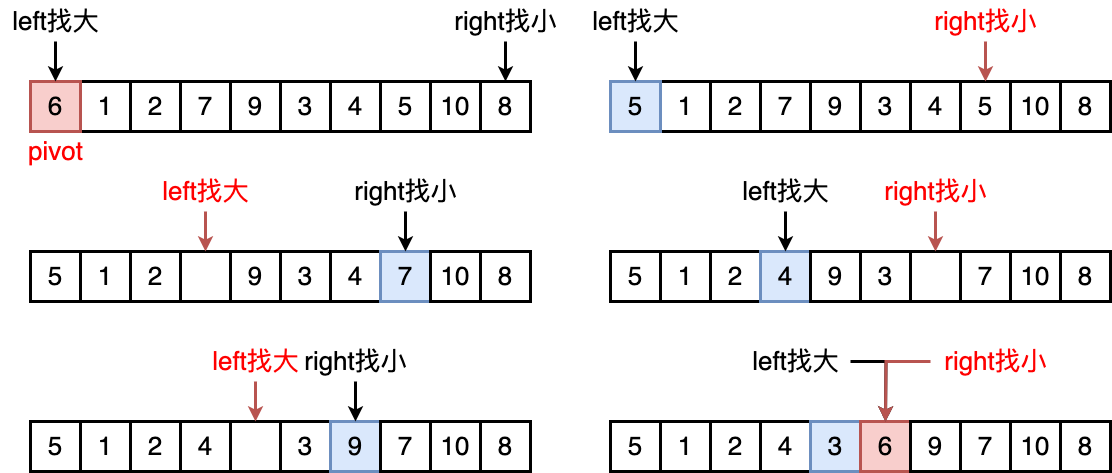

The diagram above was exported from draw.io. Its source (the exported page's mxGraphModel, read from the mxfile embedded in the PNG):
<mxGraphModel dx="889" dy="660" grid="1" gridSize="10" guides="1" tooltips="1" connect="1" arrows="1" fold="1" page="0" pageScale="1" pageWidth="827" pageHeight="1169" background="#ffffff" math="0" shadow="0">
  <root>
    <mxCell id="0" />
    <mxCell id="1" parent="0" />
    <mxCell id="525Saabk7ybLob_FMe0F-2" value="&lt;font style=&quot;font-size: 26px;&quot;&gt;1&lt;/font&gt;" style="rounded=0;whiteSpace=wrap;html=1;strokeWidth=3;" parent="1" vertex="1">
      <mxGeometry x="400" y="310" width="50" height="50" as="geometry" />
    </mxCell>
    <mxCell id="525Saabk7ybLob_FMe0F-3" value="&lt;font style=&quot;font-size: 26px;&quot;&gt;2&lt;/font&gt;" style="rounded=0;whiteSpace=wrap;html=1;strokeWidth=3;" parent="1" vertex="1">
      <mxGeometry x="450" y="310" width="50" height="50" as="geometry" />
    </mxCell>
    <mxCell id="525Saabk7ybLob_FMe0F-4" value="&lt;font style=&quot;font-size: 26px;&quot;&gt;7&lt;/font&gt;" style="rounded=0;whiteSpace=wrap;html=1;strokeWidth=3;" parent="1" vertex="1">
      <mxGeometry x="500" y="310" width="50" height="50" as="geometry" />
    </mxCell>
    <mxCell id="525Saabk7ybLob_FMe0F-5" value="&lt;font style=&quot;font-size: 26px;&quot;&gt;9&lt;/font&gt;" style="rounded=0;whiteSpace=wrap;html=1;strokeWidth=3;" parent="1" vertex="1">
      <mxGeometry x="550" y="310" width="50" height="50" as="geometry" />
    </mxCell>
    <mxCell id="525Saabk7ybLob_FMe0F-6" value="&lt;font style=&quot;font-size: 26px;&quot;&gt;3&lt;/font&gt;" style="rounded=0;whiteSpace=wrap;html=1;strokeWidth=3;" parent="1" vertex="1">
      <mxGeometry x="600" y="310" width="50" height="50" as="geometry" />
    </mxCell>
    <mxCell id="525Saabk7ybLob_FMe0F-7" value="&lt;font style=&quot;font-size: 26px;&quot;&gt;4&lt;/font&gt;" style="rounded=0;whiteSpace=wrap;html=1;strokeWidth=3;" parent="1" vertex="1">
      <mxGeometry x="650" y="310" width="50" height="50" as="geometry" />
    </mxCell>
    <mxCell id="525Saabk7ybLob_FMe0F-8" value="&lt;font style=&quot;font-size: 26px;&quot;&gt;5&lt;/font&gt;" style="rounded=0;whiteSpace=wrap;html=1;strokeWidth=3;" parent="1" vertex="1">
      <mxGeometry x="700" y="310" width="50" height="50" as="geometry" />
    </mxCell>
    <mxCell id="525Saabk7ybLob_FMe0F-9" value="&lt;font style=&quot;font-size: 26px;&quot;&gt;10&lt;/font&gt;" style="rounded=0;whiteSpace=wrap;html=1;strokeWidth=3;" parent="1" vertex="1">
      <mxGeometry x="750" y="310" width="50" height="50" as="geometry" />
    </mxCell>
    <mxCell id="525Saabk7ybLob_FMe0F-10" value="&lt;font style=&quot;font-size: 26px;&quot;&gt;8&lt;/font&gt;" style="rounded=0;whiteSpace=wrap;html=1;strokeWidth=3;" parent="1" vertex="1">
      <mxGeometry x="800" y="310" width="50" height="50" as="geometry" />
    </mxCell>
    <mxCell id="525Saabk7ybLob_FMe0F-1" value="&lt;font style=&quot;font-size: 26px;&quot;&gt;6&lt;/font&gt;" style="rounded=0;whiteSpace=wrap;html=1;strokeWidth=3;fillColor=#f8cecc;strokeColor=#b85450;" parent="1" vertex="1">
      <mxGeometry x="350" y="310" width="50" height="50" as="geometry" />
    </mxCell>
    <mxCell id="525Saabk7ybLob_FMe0F-12" value="&lt;font color=&quot;#ff0000&quot; style=&quot;font-size: 26px;&quot;&gt;pivot&lt;/font&gt;" style="text;html=1;align=center;verticalAlign=middle;resizable=0;points=[];autosize=1;strokeColor=none;fillColor=none;" parent="1" vertex="1">
      <mxGeometry x="335" y="360" width="80" height="40" as="geometry" />
    </mxCell>
    <mxCell id="525Saabk7ybLob_FMe0F-17" style="edgeStyle=orthogonalEdgeStyle;rounded=0;orthogonalLoop=1;jettySize=auto;html=1;entryX=0.5;entryY=0;entryDx=0;entryDy=0;strokeWidth=3;" parent="1" source="525Saabk7ybLob_FMe0F-16" target="525Saabk7ybLob_FMe0F-1" edge="1">
      <mxGeometry relative="1" as="geometry" />
    </mxCell>
    <mxCell id="525Saabk7ybLob_FMe0F-16" value="&lt;font style=&quot;font-size: 26px;&quot;&gt;left找大&lt;/font&gt;" style="text;html=1;align=center;verticalAlign=middle;resizable=0;points=[];autosize=1;strokeColor=none;fillColor=none;" parent="1" vertex="1">
      <mxGeometry x="320" y="230" width="110" height="40" as="geometry" />
    </mxCell>
    <mxCell id="525Saabk7ybLob_FMe0F-19" style="edgeStyle=orthogonalEdgeStyle;rounded=0;orthogonalLoop=1;jettySize=auto;html=1;strokeWidth=3;" parent="1" source="525Saabk7ybLob_FMe0F-18" target="525Saabk7ybLob_FMe0F-10" edge="1">
      <mxGeometry relative="1" as="geometry" />
    </mxCell>
    <mxCell id="525Saabk7ybLob_FMe0F-18" value="&lt;span style=&quot;font-size: 26px;&quot;&gt;right找小&lt;/span&gt;" style="text;html=1;align=center;verticalAlign=middle;resizable=0;points=[];autosize=1;strokeColor=none;fillColor=none;strokeWidth=3;" parent="1" vertex="1">
      <mxGeometry x="760" y="230" width="130" height="40" as="geometry" />
    </mxCell>
    <mxCell id="0VJGoQxpnJD60aTGEu1D-1" value="&lt;font style=&quot;font-size: 26px;&quot;&gt;1&lt;/font&gt;" style="rounded=0;whiteSpace=wrap;html=1;strokeWidth=3;" parent="1" vertex="1">
      <mxGeometry x="980" y="310" width="50" height="50" as="geometry" />
    </mxCell>
    <mxCell id="0VJGoQxpnJD60aTGEu1D-2" value="&lt;font style=&quot;font-size: 26px;&quot;&gt;2&lt;/font&gt;" style="rounded=0;whiteSpace=wrap;html=1;strokeWidth=3;" parent="1" vertex="1">
      <mxGeometry x="1030" y="310" width="50" height="50" as="geometry" />
    </mxCell>
    <mxCell id="0VJGoQxpnJD60aTGEu1D-3" value="&lt;font style=&quot;font-size: 26px;&quot;&gt;7&lt;/font&gt;" style="rounded=0;whiteSpace=wrap;html=1;strokeWidth=3;" parent="1" vertex="1">
      <mxGeometry x="1080" y="310" width="50" height="50" as="geometry" />
    </mxCell>
    <mxCell id="0VJGoQxpnJD60aTGEu1D-4" value="&lt;font style=&quot;font-size: 26px;&quot;&gt;9&lt;/font&gt;" style="rounded=0;whiteSpace=wrap;html=1;strokeWidth=3;" parent="1" vertex="1">
      <mxGeometry x="1130" y="310" width="50" height="50" as="geometry" />
    </mxCell>
    <mxCell id="0VJGoQxpnJD60aTGEu1D-5" value="&lt;font style=&quot;font-size: 26px;&quot;&gt;3&lt;/font&gt;" style="rounded=0;whiteSpace=wrap;html=1;strokeWidth=3;" parent="1" vertex="1">
      <mxGeometry x="1180" y="310" width="50" height="50" as="geometry" />
    </mxCell>
    <mxCell id="0VJGoQxpnJD60aTGEu1D-6" value="&lt;font style=&quot;font-size: 26px;&quot;&gt;4&lt;/font&gt;" style="rounded=0;whiteSpace=wrap;html=1;strokeWidth=3;" parent="1" vertex="1">
      <mxGeometry x="1230" y="310" width="50" height="50" as="geometry" />
    </mxCell>
    <mxCell id="0VJGoQxpnJD60aTGEu1D-7" value="&lt;font style=&quot;font-size: 26px;&quot;&gt;5&lt;/font&gt;" style="rounded=0;whiteSpace=wrap;html=1;strokeWidth=3;" parent="1" vertex="1">
      <mxGeometry x="1280" y="310" width="50" height="50" as="geometry" />
    </mxCell>
    <mxCell id="0VJGoQxpnJD60aTGEu1D-8" value="&lt;font style=&quot;font-size: 26px;&quot;&gt;10&lt;/font&gt;" style="rounded=0;whiteSpace=wrap;html=1;strokeWidth=3;" parent="1" vertex="1">
      <mxGeometry x="1330" y="310" width="50" height="50" as="geometry" />
    </mxCell>
    <mxCell id="0VJGoQxpnJD60aTGEu1D-9" value="&lt;font style=&quot;font-size: 26px;&quot;&gt;8&lt;/font&gt;" style="rounded=0;whiteSpace=wrap;html=1;strokeWidth=3;" parent="1" vertex="1">
      <mxGeometry x="1380" y="310" width="50" height="50" as="geometry" />
    </mxCell>
    <mxCell id="0VJGoQxpnJD60aTGEu1D-10" value="&lt;font style=&quot;font-size: 26px;&quot;&gt;5&lt;/font&gt;" style="rounded=0;whiteSpace=wrap;html=1;strokeWidth=3;fillColor=#dae8fc;strokeColor=#6c8ebf;" parent="1" vertex="1">
      <mxGeometry x="930" y="310" width="50" height="50" as="geometry" />
    </mxCell>
    <mxCell id="0VJGoQxpnJD60aTGEu1D-12" style="edgeStyle=orthogonalEdgeStyle;rounded=0;orthogonalLoop=1;jettySize=auto;html=1;entryX=0.5;entryY=0;entryDx=0;entryDy=0;strokeWidth=3;" parent="1" source="0VJGoQxpnJD60aTGEu1D-13" target="0VJGoQxpnJD60aTGEu1D-10" edge="1">
      <mxGeometry relative="1" as="geometry" />
    </mxCell>
    <mxCell id="0VJGoQxpnJD60aTGEu1D-13" value="&lt;font style=&quot;font-size: 26px;&quot;&gt;left找大&lt;/font&gt;" style="text;html=1;align=center;verticalAlign=middle;resizable=0;points=[];autosize=1;strokeColor=none;fillColor=none;" parent="1" vertex="1">
      <mxGeometry x="900" y="230" width="110" height="40" as="geometry" />
    </mxCell>
    <mxCell id="0VJGoQxpnJD60aTGEu1D-14" style="edgeStyle=orthogonalEdgeStyle;rounded=0;orthogonalLoop=1;jettySize=auto;html=1;strokeWidth=3;fillColor=#f8cecc;strokeColor=#b85450;" parent="1" source="0VJGoQxpnJD60aTGEu1D-15" edge="1">
      <mxGeometry relative="1" as="geometry">
        <mxPoint x="1305" y="310" as="targetPoint" />
      </mxGeometry>
    </mxCell>
    <mxCell id="0VJGoQxpnJD60aTGEu1D-15" value="&lt;span style=&quot;font-size: 26px;&quot;&gt;&lt;font color=&quot;#ff0000&quot;&gt;right找小&lt;/font&gt;&lt;/span&gt;" style="text;html=1;align=center;verticalAlign=middle;resizable=0;points=[];autosize=1;strokeColor=none;fillColor=none;strokeWidth=3;" parent="1" vertex="1">
      <mxGeometry x="1240" y="230" width="130" height="40" as="geometry" />
    </mxCell>
    <mxCell id="0VJGoQxpnJD60aTGEu1D-16" value="&lt;font style=&quot;font-size: 26px;&quot;&gt;1&lt;/font&gt;" style="rounded=0;whiteSpace=wrap;html=1;strokeWidth=3;" parent="1" vertex="1">
      <mxGeometry x="400" y="480" width="50" height="50" as="geometry" />
    </mxCell>
    <mxCell id="0VJGoQxpnJD60aTGEu1D-17" value="&lt;font style=&quot;font-size: 26px;&quot;&gt;2&lt;/font&gt;" style="rounded=0;whiteSpace=wrap;html=1;strokeWidth=3;" parent="1" vertex="1">
      <mxGeometry x="450" y="480" width="50" height="50" as="geometry" />
    </mxCell>
    <mxCell id="0VJGoQxpnJD60aTGEu1D-18" value="" style="rounded=0;whiteSpace=wrap;html=1;strokeWidth=3;" parent="1" vertex="1">
      <mxGeometry x="500" y="480" width="50" height="50" as="geometry" />
    </mxCell>
    <mxCell id="0VJGoQxpnJD60aTGEu1D-19" value="&lt;font style=&quot;font-size: 26px;&quot;&gt;9&lt;/font&gt;" style="rounded=0;whiteSpace=wrap;html=1;strokeWidth=3;" parent="1" vertex="1">
      <mxGeometry x="550" y="480" width="50" height="50" as="geometry" />
    </mxCell>
    <mxCell id="0VJGoQxpnJD60aTGEu1D-20" value="&lt;font style=&quot;font-size: 26px;&quot;&gt;3&lt;/font&gt;" style="rounded=0;whiteSpace=wrap;html=1;strokeWidth=3;" parent="1" vertex="1">
      <mxGeometry x="600" y="480" width="50" height="50" as="geometry" />
    </mxCell>
    <mxCell id="0VJGoQxpnJD60aTGEu1D-21" value="&lt;font style=&quot;font-size: 26px;&quot;&gt;4&lt;/font&gt;" style="rounded=0;whiteSpace=wrap;html=1;strokeWidth=3;" parent="1" vertex="1">
      <mxGeometry x="650" y="480" width="50" height="50" as="geometry" />
    </mxCell>
    <mxCell id="0VJGoQxpnJD60aTGEu1D-22" value="&lt;font style=&quot;font-size: 26px;&quot;&gt;7&lt;/font&gt;" style="rounded=0;whiteSpace=wrap;html=1;strokeWidth=3;fillColor=#dae8fc;strokeColor=#6c8ebf;" parent="1" vertex="1">
      <mxGeometry x="700" y="480" width="50" height="50" as="geometry" />
    </mxCell>
    <mxCell id="0VJGoQxpnJD60aTGEu1D-23" value="&lt;font style=&quot;font-size: 26px;&quot;&gt;10&lt;/font&gt;" style="rounded=0;whiteSpace=wrap;html=1;strokeWidth=3;" parent="1" vertex="1">
      <mxGeometry x="750" y="480" width="50" height="50" as="geometry" />
    </mxCell>
    <mxCell id="0VJGoQxpnJD60aTGEu1D-24" value="&lt;font style=&quot;font-size: 26px;&quot;&gt;8&lt;/font&gt;" style="rounded=0;whiteSpace=wrap;html=1;strokeWidth=3;" parent="1" vertex="1">
      <mxGeometry x="800" y="480" width="50" height="50" as="geometry" />
    </mxCell>
    <mxCell id="0VJGoQxpnJD60aTGEu1D-25" value="&lt;font style=&quot;font-size: 26px;&quot;&gt;5&lt;/font&gt;" style="rounded=0;whiteSpace=wrap;html=1;strokeWidth=3;" parent="1" vertex="1">
      <mxGeometry x="350" y="480" width="50" height="50" as="geometry" />
    </mxCell>
    <mxCell id="0VJGoQxpnJD60aTGEu1D-27" style="edgeStyle=orthogonalEdgeStyle;rounded=0;orthogonalLoop=1;jettySize=auto;html=1;entryX=0.5;entryY=0;entryDx=0;entryDy=0;strokeWidth=3;fillColor=#f8cecc;strokeColor=#b85450;" parent="1" source="0VJGoQxpnJD60aTGEu1D-28" edge="1">
      <mxGeometry relative="1" as="geometry">
        <mxPoint x="525" y="480" as="targetPoint" />
      </mxGeometry>
    </mxCell>
    <mxCell id="0VJGoQxpnJD60aTGEu1D-28" value="&lt;font color=&quot;#ff0000&quot; style=&quot;font-size: 26px;&quot;&gt;left找大&lt;/font&gt;" style="text;html=1;align=center;verticalAlign=middle;resizable=0;points=[];autosize=1;strokeColor=none;fillColor=none;" parent="1" vertex="1">
      <mxGeometry x="470" y="400" width="110" height="40" as="geometry" />
    </mxCell>
    <mxCell id="0VJGoQxpnJD60aTGEu1D-29" style="edgeStyle=orthogonalEdgeStyle;rounded=0;orthogonalLoop=1;jettySize=auto;html=1;strokeWidth=3;" parent="1" source="0VJGoQxpnJD60aTGEu1D-30" edge="1">
      <mxGeometry relative="1" as="geometry">
        <mxPoint x="725" y="480" as="targetPoint" />
      </mxGeometry>
    </mxCell>
    <mxCell id="0VJGoQxpnJD60aTGEu1D-30" value="&lt;span style=&quot;font-size: 26px;&quot;&gt;right找小&lt;/span&gt;" style="text;html=1;align=center;verticalAlign=middle;resizable=0;points=[];autosize=1;strokeColor=none;fillColor=none;strokeWidth=3;" parent="1" vertex="1">
      <mxGeometry x="660" y="400" width="130" height="40" as="geometry" />
    </mxCell>
    <mxCell id="0VJGoQxpnJD60aTGEu1D-31" value="&lt;font style=&quot;font-size: 26px;&quot;&gt;1&lt;/font&gt;" style="rounded=0;whiteSpace=wrap;html=1;strokeWidth=3;" parent="1" vertex="1">
      <mxGeometry x="980" y="480" width="50" height="50" as="geometry" />
    </mxCell>
    <mxCell id="0VJGoQxpnJD60aTGEu1D-32" value="&lt;font style=&quot;font-size: 26px;&quot;&gt;2&lt;/font&gt;" style="rounded=0;whiteSpace=wrap;html=1;strokeWidth=3;" parent="1" vertex="1">
      <mxGeometry x="1030" y="480" width="50" height="50" as="geometry" />
    </mxCell>
    <mxCell id="0VJGoQxpnJD60aTGEu1D-33" value="&lt;font style=&quot;font-size: 26px;&quot;&gt;4&lt;/font&gt;" style="rounded=0;whiteSpace=wrap;html=1;strokeWidth=3;fillColor=#dae8fc;strokeColor=#6c8ebf;" parent="1" vertex="1">
      <mxGeometry x="1080" y="480" width="50" height="50" as="geometry" />
    </mxCell>
    <mxCell id="0VJGoQxpnJD60aTGEu1D-34" value="&lt;font style=&quot;font-size: 26px;&quot;&gt;9&lt;/font&gt;" style="rounded=0;whiteSpace=wrap;html=1;strokeWidth=3;" parent="1" vertex="1">
      <mxGeometry x="1130" y="480" width="50" height="50" as="geometry" />
    </mxCell>
    <mxCell id="0VJGoQxpnJD60aTGEu1D-35" value="&lt;font style=&quot;font-size: 26px;&quot;&gt;3&lt;/font&gt;" style="rounded=0;whiteSpace=wrap;html=1;strokeWidth=3;" parent="1" vertex="1">
      <mxGeometry x="1180" y="480" width="50" height="50" as="geometry" />
    </mxCell>
    <mxCell id="0VJGoQxpnJD60aTGEu1D-36" value="" style="rounded=0;whiteSpace=wrap;html=1;strokeWidth=3;" parent="1" vertex="1">
      <mxGeometry x="1230" y="480" width="50" height="50" as="geometry" />
    </mxCell>
    <mxCell id="0VJGoQxpnJD60aTGEu1D-37" value="&lt;font style=&quot;font-size: 26px;&quot;&gt;7&lt;/font&gt;" style="rounded=0;whiteSpace=wrap;html=1;strokeWidth=3;" parent="1" vertex="1">
      <mxGeometry x="1280" y="480" width="50" height="50" as="geometry" />
    </mxCell>
    <mxCell id="0VJGoQxpnJD60aTGEu1D-38" value="&lt;font style=&quot;font-size: 26px;&quot;&gt;10&lt;/font&gt;" style="rounded=0;whiteSpace=wrap;html=1;strokeWidth=3;" parent="1" vertex="1">
      <mxGeometry x="1330" y="480" width="50" height="50" as="geometry" />
    </mxCell>
    <mxCell id="0VJGoQxpnJD60aTGEu1D-39" value="&lt;font style=&quot;font-size: 26px;&quot;&gt;8&lt;/font&gt;" style="rounded=0;whiteSpace=wrap;html=1;strokeWidth=3;" parent="1" vertex="1">
      <mxGeometry x="1380" y="480" width="50" height="50" as="geometry" />
    </mxCell>
    <mxCell id="0VJGoQxpnJD60aTGEu1D-40" value="&lt;font style=&quot;font-size: 26px;&quot;&gt;5&lt;/font&gt;" style="rounded=0;whiteSpace=wrap;html=1;strokeWidth=3;" parent="1" vertex="1">
      <mxGeometry x="930" y="480" width="50" height="50" as="geometry" />
    </mxCell>
    <mxCell id="0VJGoQxpnJD60aTGEu1D-41" style="edgeStyle=orthogonalEdgeStyle;rounded=0;orthogonalLoop=1;jettySize=auto;html=1;entryX=0.5;entryY=0;entryDx=0;entryDy=0;strokeWidth=3;" parent="1" source="0VJGoQxpnJD60aTGEu1D-42" edge="1">
      <mxGeometry relative="1" as="geometry">
        <mxPoint x="1105" y="480" as="targetPoint" />
      </mxGeometry>
    </mxCell>
    <mxCell id="0VJGoQxpnJD60aTGEu1D-42" value="&lt;font style=&quot;font-size: 26px;&quot;&gt;left找大&lt;/font&gt;" style="text;html=1;align=center;verticalAlign=middle;resizable=0;points=[];autosize=1;strokeColor=none;fillColor=none;" parent="1" vertex="1">
      <mxGeometry x="1050" y="400" width="110" height="40" as="geometry" />
    </mxCell>
    <mxCell id="0VJGoQxpnJD60aTGEu1D-43" style="edgeStyle=orthogonalEdgeStyle;rounded=0;orthogonalLoop=1;jettySize=auto;html=1;strokeWidth=3;fillColor=#f8cecc;strokeColor=#b85450;" parent="1" source="0VJGoQxpnJD60aTGEu1D-44" edge="1">
      <mxGeometry relative="1" as="geometry">
        <mxPoint x="1255" y="480" as="targetPoint" />
      </mxGeometry>
    </mxCell>
    <mxCell id="0VJGoQxpnJD60aTGEu1D-44" value="&lt;span style=&quot;font-size: 26px;&quot;&gt;&lt;font color=&quot;#ff0000&quot;&gt;right找小&lt;/font&gt;&lt;/span&gt;" style="text;html=1;align=center;verticalAlign=middle;resizable=0;points=[];autosize=1;strokeColor=none;fillColor=none;strokeWidth=3;" parent="1" vertex="1">
      <mxGeometry x="1190" y="400" width="130" height="40" as="geometry" />
    </mxCell>
    <mxCell id="0VJGoQxpnJD60aTGEu1D-45" value="&lt;font style=&quot;font-size: 26px;&quot;&gt;1&lt;/font&gt;" style="rounded=0;whiteSpace=wrap;html=1;strokeWidth=3;" parent="1" vertex="1">
      <mxGeometry x="400" y="650" width="50" height="50" as="geometry" />
    </mxCell>
    <mxCell id="0VJGoQxpnJD60aTGEu1D-46" value="&lt;font style=&quot;font-size: 26px;&quot;&gt;2&lt;/font&gt;" style="rounded=0;whiteSpace=wrap;html=1;strokeWidth=3;" parent="1" vertex="1">
      <mxGeometry x="450" y="650" width="50" height="50" as="geometry" />
    </mxCell>
    <mxCell id="0VJGoQxpnJD60aTGEu1D-47" value="&lt;font style=&quot;font-size: 26px;&quot;&gt;4&lt;/font&gt;" style="rounded=0;whiteSpace=wrap;html=1;strokeWidth=3;" parent="1" vertex="1">
      <mxGeometry x="500" y="650" width="50" height="50" as="geometry" />
    </mxCell>
    <mxCell id="0VJGoQxpnJD60aTGEu1D-48" value="" style="rounded=0;whiteSpace=wrap;html=1;strokeWidth=3;" parent="1" vertex="1">
      <mxGeometry x="550" y="650" width="50" height="50" as="geometry" />
    </mxCell>
    <mxCell id="0VJGoQxpnJD60aTGEu1D-49" value="&lt;font style=&quot;font-size: 26px;&quot;&gt;3&lt;/font&gt;" style="rounded=0;whiteSpace=wrap;html=1;strokeWidth=3;" parent="1" vertex="1">
      <mxGeometry x="600" y="650" width="50" height="50" as="geometry" />
    </mxCell>
    <mxCell id="0VJGoQxpnJD60aTGEu1D-50" value="&lt;font style=&quot;font-size: 26px;&quot;&gt;9&lt;/font&gt;" style="rounded=0;whiteSpace=wrap;html=1;strokeWidth=3;fillColor=#dae8fc;strokeColor=#6c8ebf;" parent="1" vertex="1">
      <mxGeometry x="650" y="650" width="50" height="50" as="geometry" />
    </mxCell>
    <mxCell id="0VJGoQxpnJD60aTGEu1D-51" value="&lt;font style=&quot;font-size: 26px;&quot;&gt;7&lt;/font&gt;" style="rounded=0;whiteSpace=wrap;html=1;strokeWidth=3;" parent="1" vertex="1">
      <mxGeometry x="700" y="650" width="50" height="50" as="geometry" />
    </mxCell>
    <mxCell id="0VJGoQxpnJD60aTGEu1D-52" value="&lt;font style=&quot;font-size: 26px;&quot;&gt;10&lt;/font&gt;" style="rounded=0;whiteSpace=wrap;html=1;strokeWidth=3;" parent="1" vertex="1">
      <mxGeometry x="750" y="650" width="50" height="50" as="geometry" />
    </mxCell>
    <mxCell id="0VJGoQxpnJD60aTGEu1D-53" value="&lt;font style=&quot;font-size: 26px;&quot;&gt;8&lt;/font&gt;" style="rounded=0;whiteSpace=wrap;html=1;strokeWidth=3;" parent="1" vertex="1">
      <mxGeometry x="800" y="650" width="50" height="50" as="geometry" />
    </mxCell>
    <mxCell id="0VJGoQxpnJD60aTGEu1D-54" value="&lt;font style=&quot;font-size: 26px;&quot;&gt;5&lt;/font&gt;" style="rounded=0;whiteSpace=wrap;html=1;strokeWidth=3;" parent="1" vertex="1">
      <mxGeometry x="350" y="650" width="50" height="50" as="geometry" />
    </mxCell>
    <mxCell id="0VJGoQxpnJD60aTGEu1D-55" style="edgeStyle=orthogonalEdgeStyle;rounded=0;orthogonalLoop=1;jettySize=auto;html=1;entryX=0.5;entryY=0;entryDx=0;entryDy=0;strokeWidth=3;fillColor=#f8cecc;strokeColor=#b85450;" parent="1" source="0VJGoQxpnJD60aTGEu1D-56" edge="1">
      <mxGeometry relative="1" as="geometry">
        <mxPoint x="575" y="650" as="targetPoint" />
      </mxGeometry>
    </mxCell>
    <mxCell id="0VJGoQxpnJD60aTGEu1D-56" value="&lt;font color=&quot;#ff0000&quot; style=&quot;font-size: 26px;&quot;&gt;left找大&lt;/font&gt;" style="text;html=1;align=center;verticalAlign=middle;resizable=0;points=[];autosize=1;strokeColor=none;fillColor=none;" parent="1" vertex="1">
      <mxGeometry x="520" y="570" width="110" height="40" as="geometry" />
    </mxCell>
    <mxCell id="0VJGoQxpnJD60aTGEu1D-57" style="edgeStyle=orthogonalEdgeStyle;rounded=0;orthogonalLoop=1;jettySize=auto;html=1;strokeWidth=3;" parent="1" source="0VJGoQxpnJD60aTGEu1D-58" edge="1">
      <mxGeometry relative="1" as="geometry">
        <mxPoint x="675" y="650" as="targetPoint" />
      </mxGeometry>
    </mxCell>
    <mxCell id="0VJGoQxpnJD60aTGEu1D-58" value="&lt;span style=&quot;font-size: 26px;&quot;&gt;right找小&lt;/span&gt;" style="text;html=1;align=center;verticalAlign=middle;resizable=0;points=[];autosize=1;strokeColor=none;fillColor=none;strokeWidth=3;" parent="1" vertex="1">
      <mxGeometry x="610" y="570" width="130" height="40" as="geometry" />
    </mxCell>
    <mxCell id="0VJGoQxpnJD60aTGEu1D-59" value="&lt;font style=&quot;font-size: 26px;&quot;&gt;1&lt;/font&gt;" style="rounded=0;whiteSpace=wrap;html=1;strokeWidth=3;" parent="1" vertex="1">
      <mxGeometry x="980" y="650" width="50" height="50" as="geometry" />
    </mxCell>
    <mxCell id="0VJGoQxpnJD60aTGEu1D-60" value="&lt;font style=&quot;font-size: 26px;&quot;&gt;2&lt;/font&gt;" style="rounded=0;whiteSpace=wrap;html=1;strokeWidth=3;" parent="1" vertex="1">
      <mxGeometry x="1030" y="650" width="50" height="50" as="geometry" />
    </mxCell>
    <mxCell id="0VJGoQxpnJD60aTGEu1D-61" value="&lt;font style=&quot;font-size: 26px;&quot;&gt;4&lt;/font&gt;" style="rounded=0;whiteSpace=wrap;html=1;strokeWidth=3;" parent="1" vertex="1">
      <mxGeometry x="1080" y="650" width="50" height="50" as="geometry" />
    </mxCell>
    <mxCell id="0VJGoQxpnJD60aTGEu1D-62" value="&lt;font style=&quot;font-size: 26px;&quot;&gt;3&lt;/font&gt;" style="rounded=0;whiteSpace=wrap;html=1;strokeWidth=3;fillColor=#dae8fc;strokeColor=#6c8ebf;" parent="1" vertex="1">
      <mxGeometry x="1130" y="650" width="50" height="50" as="geometry" />
    </mxCell>
    <mxCell id="0VJGoQxpnJD60aTGEu1D-63" value="&lt;font style=&quot;font-size: 26px;&quot;&gt;6&lt;/font&gt;" style="rounded=0;whiteSpace=wrap;html=1;strokeWidth=3;fillColor=#f8cecc;strokeColor=#b85450;" parent="1" vertex="1">
      <mxGeometry x="1180" y="650" width="50" height="50" as="geometry" />
    </mxCell>
    <mxCell id="0VJGoQxpnJD60aTGEu1D-64" value="&lt;font style=&quot;font-size: 26px;&quot;&gt;9&lt;/font&gt;" style="rounded=0;whiteSpace=wrap;html=1;strokeWidth=3;" parent="1" vertex="1">
      <mxGeometry x="1230" y="650" width="50" height="50" as="geometry" />
    </mxCell>
    <mxCell id="0VJGoQxpnJD60aTGEu1D-65" value="&lt;font style=&quot;font-size: 26px;&quot;&gt;7&lt;/font&gt;" style="rounded=0;whiteSpace=wrap;html=1;strokeWidth=3;" parent="1" vertex="1">
      <mxGeometry x="1280" y="650" width="50" height="50" as="geometry" />
    </mxCell>
    <mxCell id="0VJGoQxpnJD60aTGEu1D-66" value="&lt;font style=&quot;font-size: 26px;&quot;&gt;10&lt;/font&gt;" style="rounded=0;whiteSpace=wrap;html=1;strokeWidth=3;" parent="1" vertex="1">
      <mxGeometry x="1330" y="650" width="50" height="50" as="geometry" />
    </mxCell>
    <mxCell id="0VJGoQxpnJD60aTGEu1D-67" value="&lt;font style=&quot;font-size: 26px;&quot;&gt;8&lt;/font&gt;" style="rounded=0;whiteSpace=wrap;html=1;strokeWidth=3;" parent="1" vertex="1">
      <mxGeometry x="1380" y="650" width="50" height="50" as="geometry" />
    </mxCell>
    <mxCell id="0VJGoQxpnJD60aTGEu1D-68" value="&lt;font style=&quot;font-size: 26px;&quot;&gt;5&lt;/font&gt;" style="rounded=0;whiteSpace=wrap;html=1;strokeWidth=3;" parent="1" vertex="1">
      <mxGeometry x="930" y="650" width="50" height="50" as="geometry" />
    </mxCell>
    <mxCell id="0VJGoQxpnJD60aTGEu1D-69" style="edgeStyle=orthogonalEdgeStyle;rounded=0;orthogonalLoop=1;jettySize=auto;html=1;entryX=0.5;entryY=0;entryDx=0;entryDy=0;strokeWidth=3;" parent="1" source="0VJGoQxpnJD60aTGEu1D-70" edge="1">
      <mxGeometry relative="1" as="geometry">
        <mxPoint x="1205" y="650" as="targetPoint" />
      </mxGeometry>
    </mxCell>
    <mxCell id="0VJGoQxpnJD60aTGEu1D-70" value="&lt;font style=&quot;font-size: 26px;&quot;&gt;left找大&lt;/font&gt;" style="text;html=1;align=center;verticalAlign=middle;resizable=0;points=[];autosize=1;strokeColor=none;fillColor=none;" parent="1" vertex="1">
      <mxGeometry x="1060" y="570" width="110" height="40" as="geometry" />
    </mxCell>
    <mxCell id="0VJGoQxpnJD60aTGEu1D-71" style="edgeStyle=orthogonalEdgeStyle;rounded=0;orthogonalLoop=1;jettySize=auto;html=1;strokeWidth=3;fillColor=#f8cecc;strokeColor=#b85450;" parent="1" source="0VJGoQxpnJD60aTGEu1D-72" edge="1">
      <mxGeometry relative="1" as="geometry">
        <mxPoint x="1205" y="650" as="targetPoint" />
      </mxGeometry>
    </mxCell>
    <mxCell id="0VJGoQxpnJD60aTGEu1D-72" value="&lt;span style=&quot;font-size: 26px;&quot;&gt;&lt;font color=&quot;#ff0000&quot;&gt;right找小&lt;/font&gt;&lt;/span&gt;" style="text;html=1;align=center;verticalAlign=middle;resizable=0;points=[];autosize=1;strokeColor=none;fillColor=none;strokeWidth=3;" parent="1" vertex="1">
      <mxGeometry x="1250" y="570" width="130" height="40" as="geometry" />
    </mxCell>
  </root>
</mxGraphModel>